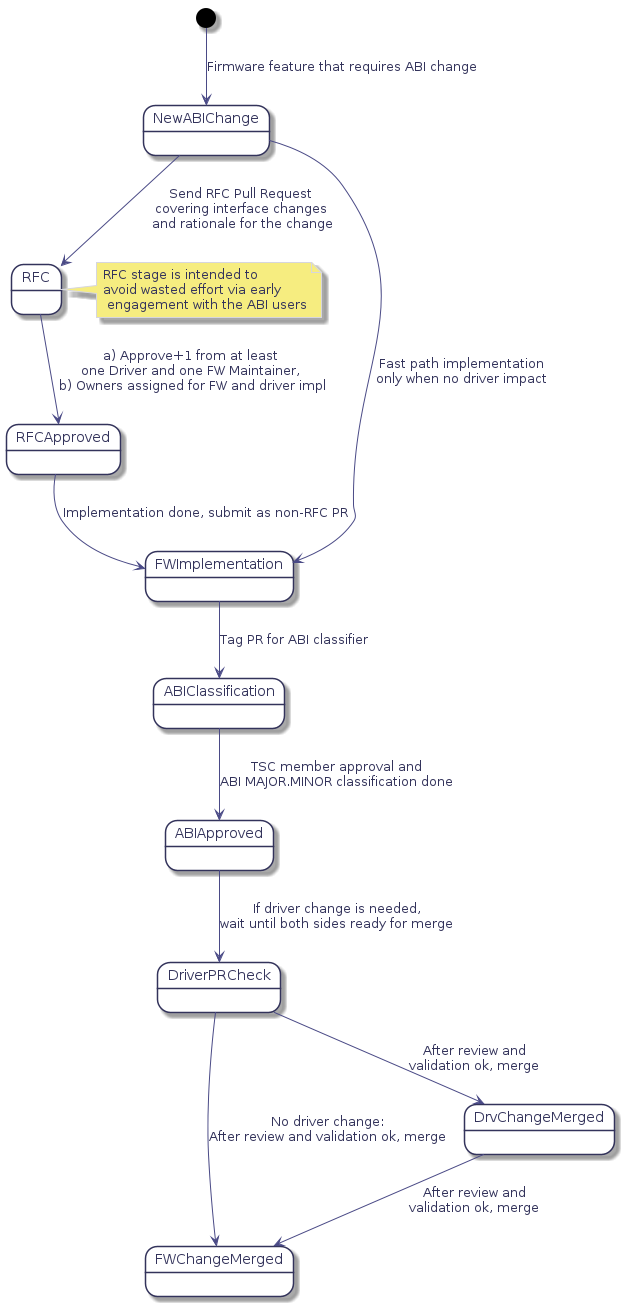

The diagram above was rendered by PlantUML. Its source (embedded in the PNG):
@startuml
hidefootbox
skinparam componentStyle uml2

skinparam defaultFontColor	#33335b

skinparam rectangle {
	color		#d6d6de
	backgroundColor	#ffffff
}

skinparam component {
	backgroundColor	#ffffff
	borderColor	#33335b
	arrowColor	#f05772
}

skinparam interface {
	backgroundColor	#ffffff
	borderColor	#f05772
}

skinparam class {
	backgroundColor	#ffffff
	borderColor	#33335b
	arrowColor	#f05772
}
skinparam stereotypeCBackgroundColor	#6fccdd

skinparam sequence {
	arrowColor		#4a4a86
	lifeLineBorderColor	#f05772
	groupBorderColor	#a1a1ca
	boxBorderColor		#a1a1ca
	dividerBorderColor	#d6d6de
	dividerBorderThickness	1
}
skinparam participant {
	borderColor		#33335b
	backgroundColor		#ffffff
}
skinparam actor {
	borderColor		#33335b
	backgroundColor		#ffffff
}

skinparam state {
	borderColor		#33335b
	backgroundColor		#ffffff
}

skinparam node {
	backgroundColor		#ffffff
}

skinparam note {
	backgroundColor 	#f6ed80
	borderColor		#d6d6de
}
[*] --> NewABIChange: Firmware feature that requires ABI change

NewABIChange --> RFC: Send RFC Pull Request\ncovering interface changes\n and rationale for the change

note right of RFC : RFC stage is intended to\navoid wasted effort via early\n engagement with the ABI users

RFC --> RFCApproved: a) Approve+1 from at least\none Driver and one FW Maintainer,\n b) Owners assigned for FW and driver impl

NewABIChange --> FWImplementation: Fast path implementation\nonly when no driver impact

RFCApproved --> FWImplementation: Implementation done, submit as non-RFC PR

FWImplementation --> ABIClassification: Tag PR for ABI classifier

ABIClassification --> ABIApproved: TSC member approval and\nABI MAJOR.MINOR classification done

ABIApproved --> DriverPRCheck: If driver change is needed,\nwait until both sides ready for merge

DriverPRCheck --> FWChangeMerged: No driver change:\nAfter review and validation ok, merge

DriverPRCheck --> DrvChangeMerged: After review and\nvalidation ok, merge

DrvChangeMerged --> FWChangeMerged: After review and\nvalidation ok, merge

@enduml